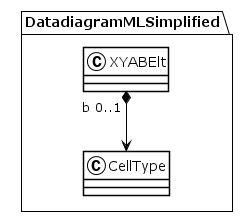

The diagram above was rendered by PlantUML. Its source (embedded in the PNG):
@startuml
!theme plain
package DatadiagramMLSimplified {
class XYABElt {
}
XYABElt "b 0..1" *--> CellType
class CellType {
}
}
@enduml